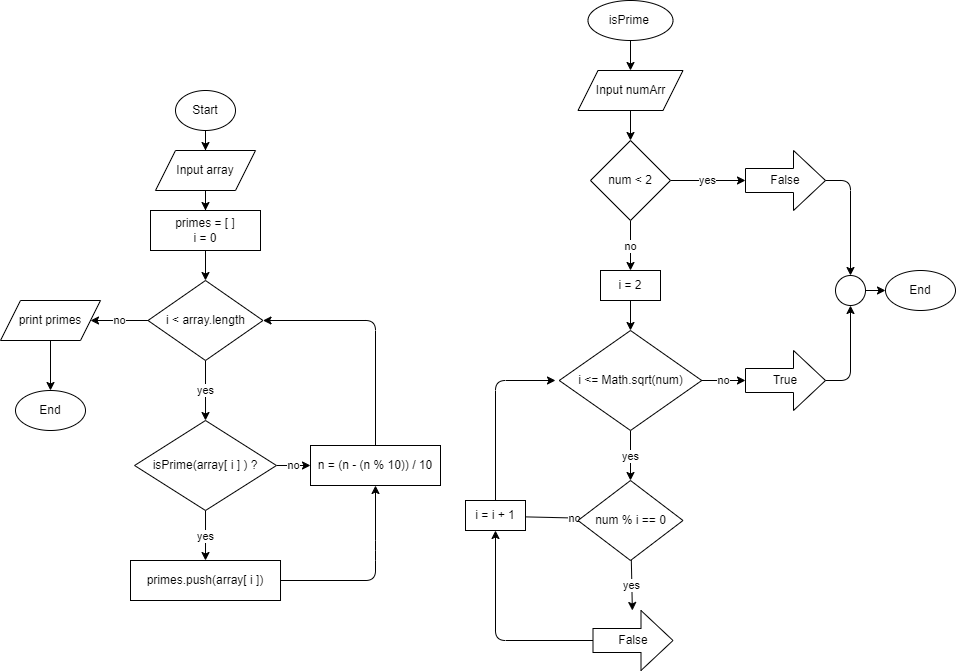

The diagram above was exported from draw.io. Its source (the exported page's mxGraphModel, read from the mxfile embedded in the PNG):
<mxGraphModel dx="1373" dy="816" grid="1" gridSize="10" guides="1" tooltips="1" connect="1" arrows="1" fold="1" page="0" pageScale="1" pageWidth="850" pageHeight="1100" math="0" shadow="0">
  <root>
    <mxCell id="0" />
    <mxCell id="1" parent="0" />
    <mxCell id="47" style="edgeStyle=none;html=1;exitX=0.5;exitY=1;exitDx=0;exitDy=0;entryX=0.5;entryY=0;entryDx=0;entryDy=0;" edge="1" parent="1" source="DPTNgw4OFq8EDRZzPiav-1" target="DPTNgw4OFq8EDRZzPiav-2">
      <mxGeometry relative="1" as="geometry" />
    </mxCell>
    <mxCell id="DPTNgw4OFq8EDRZzPiav-1" value="isPrime&amp;nbsp;" style="ellipse;whiteSpace=wrap;html=1;movable=1;resizable=1;rotatable=1;deletable=1;editable=1;connectable=1;container=0;" parent="1" vertex="1">
      <mxGeometry x="142.5" y="190" width="85" height="40" as="geometry" />
    </mxCell>
    <mxCell id="DPTNgw4OFq8EDRZzPiav-10" style="edgeStyle=orthogonalEdgeStyle;rounded=0;orthogonalLoop=1;jettySize=auto;html=1;entryX=0.5;entryY=0;entryDx=0;entryDy=0;movable=1;resizable=1;rotatable=1;deletable=1;editable=1;connectable=1;" parent="1" source="DPTNgw4OFq8EDRZzPiav-2" target="DPTNgw4OFq8EDRZzPiav-4" edge="1">
      <mxGeometry relative="1" as="geometry">
        <mxPoint x="185" y="260" as="targetPoint" />
      </mxGeometry>
    </mxCell>
    <mxCell id="DPTNgw4OFq8EDRZzPiav-2" value="Input numArr" style="shape=parallelogram;perimeter=parallelogramPerimeter;whiteSpace=wrap;html=1;fixedSize=1;movable=1;resizable=1;rotatable=1;deletable=1;editable=1;connectable=1;container=0;" parent="1" vertex="1">
      <mxGeometry x="132.5" y="260" width="105" height="40" as="geometry" />
    </mxCell>
    <mxCell id="49" value="no" style="edgeStyle=none;html=1;exitX=0.5;exitY=1;exitDx=0;exitDy=0;entryX=0.5;entryY=0;entryDx=0;entryDy=0;" edge="1" parent="1" source="DPTNgw4OFq8EDRZzPiav-4" target="50">
      <mxGeometry relative="1" as="geometry" />
    </mxCell>
    <mxCell id="61" value="yes" style="edgeStyle=none;html=1;" edge="1" parent="1" source="DPTNgw4OFq8EDRZzPiav-4" target="60">
      <mxGeometry relative="1" as="geometry" />
    </mxCell>
    <mxCell id="DPTNgw4OFq8EDRZzPiav-4" value="num &amp;lt; 2" style="rhombus;whiteSpace=wrap;html=1;movable=1;resizable=1;rotatable=1;deletable=1;editable=1;connectable=1;container=0;" parent="1" vertex="1">
      <mxGeometry x="145" y="330" width="80" height="80" as="geometry" />
    </mxCell>
    <mxCell id="DPTNgw4OFq8EDRZzPiav-7" value="End" style="ellipse;whiteSpace=wrap;html=1;movable=1;resizable=1;rotatable=1;deletable=1;editable=1;connectable=1;container=0;" parent="1" vertex="1">
      <mxGeometry x="440" y="460" width="70" height="40" as="geometry" />
    </mxCell>
    <mxCell id="53" value="yes" style="edgeStyle=none;html=1;" edge="1" parent="1" source="16" target="52">
      <mxGeometry relative="1" as="geometry" />
    </mxCell>
    <mxCell id="70" value="no" style="edgeStyle=none;html=1;exitX=1;exitY=0.5;exitDx=0;exitDy=0;" edge="1" parent="1" source="16" target="69">
      <mxGeometry relative="1" as="geometry" />
    </mxCell>
    <mxCell id="16" value="i &amp;lt;= Math.sqrt(num)" style="rhombus;whiteSpace=wrap;html=1;movable=1;resizable=1;rotatable=1;deletable=1;editable=1;connectable=1;container=0;" parent="1" vertex="1">
      <mxGeometry x="113.75" y="520" width="142.5" height="100" as="geometry" />
    </mxCell>
    <mxCell id="26" style="edgeStyle=orthogonalEdgeStyle;rounded=0;orthogonalLoop=1;jettySize=auto;html=1;entryX=0.5;entryY=0;entryDx=0;entryDy=0;movable=1;resizable=1;rotatable=1;deletable=1;editable=1;connectable=1;" parent="1" source="27" target="29" edge="1">
      <mxGeometry relative="1" as="geometry" />
    </mxCell>
    <mxCell id="27" value="Start" style="ellipse;whiteSpace=wrap;html=1;movable=1;resizable=1;rotatable=1;deletable=1;editable=1;connectable=1;container=0;" parent="1" vertex="1">
      <mxGeometry x="-270" y="280" width="60" height="40" as="geometry" />
    </mxCell>
    <mxCell id="28" style="edgeStyle=orthogonalEdgeStyle;rounded=0;orthogonalLoop=1;jettySize=auto;html=1;entryX=0.5;entryY=0;entryDx=0;entryDy=0;movable=1;resizable=1;rotatable=1;deletable=1;editable=1;connectable=1;" parent="1" source="29" target="31" edge="1">
      <mxGeometry relative="1" as="geometry" />
    </mxCell>
    <mxCell id="29" value="Input array" style="shape=parallelogram;perimeter=parallelogramPerimeter;whiteSpace=wrap;html=1;fixedSize=1;movable=1;resizable=1;rotatable=1;deletable=1;editable=1;connectable=1;container=0;" parent="1" vertex="1">
      <mxGeometry x="-290" y="340" width="100" height="40" as="geometry" />
    </mxCell>
    <mxCell id="30" style="edgeStyle=orthogonalEdgeStyle;rounded=0;orthogonalLoop=1;jettySize=auto;html=1;entryX=0.5;entryY=0;entryDx=0;entryDy=0;movable=1;resizable=1;rotatable=1;deletable=1;editable=1;connectable=1;" parent="1" source="31" target="35" edge="1">
      <mxGeometry relative="1" as="geometry" />
    </mxCell>
    <mxCell id="31" value="primes = [ ]&lt;br&gt;i = 0" style="rounded=0;whiteSpace=wrap;html=1;movable=1;resizable=1;rotatable=1;deletable=1;editable=1;connectable=1;container=0;" parent="1" vertex="1">
      <mxGeometry x="-295" y="400" width="110" height="40" as="geometry" />
    </mxCell>
    <mxCell id="32" value="no" style="edgeStyle=none;html=1;exitX=0;exitY=0.5;exitDx=0;exitDy=0;entryX=1;entryY=0.5;entryDx=0;entryDy=0;" parent="1" source="35" target="37" edge="1">
      <mxGeometry relative="1" as="geometry">
        <mxPoint x="-350.0000000000001" y="510" as="targetPoint" />
      </mxGeometry>
    </mxCell>
    <mxCell id="33" value="yes" style="edgeStyle=none;html=1;exitX=0.5;exitY=1;exitDx=0;exitDy=0;entryX=0.5;entryY=0;entryDx=0;entryDy=0;" parent="1" source="35" target="41" edge="1">
      <mxGeometry relative="1" as="geometry">
        <mxPoint x="-242" y="630" as="targetPoint" />
        <mxPoint x="-240" y="610" as="sourcePoint" />
      </mxGeometry>
    </mxCell>
    <mxCell id="35" value="i &amp;lt; array.length" style="rhombus;whiteSpace=wrap;html=1;movable=1;resizable=1;rotatable=1;deletable=1;editable=1;connectable=1;container=0;" parent="1" vertex="1">
      <mxGeometry x="-297.5" y="470" width="115" height="80" as="geometry" />
    </mxCell>
    <mxCell id="77" style="edgeStyle=none;html=1;exitX=0.5;exitY=1;exitDx=0;exitDy=0;entryX=0.5;entryY=0;entryDx=0;entryDy=0;" edge="1" parent="1" source="37" target="38">
      <mxGeometry relative="1" as="geometry" />
    </mxCell>
    <mxCell id="37" value="print primes" style="shape=parallelogram;perimeter=parallelogramPerimeter;whiteSpace=wrap;html=1;fixedSize=1;movable=1;resizable=1;rotatable=1;deletable=1;editable=1;connectable=1;container=0;" parent="1" vertex="1">
      <mxGeometry x="-445" y="490" width="100" height="40" as="geometry" />
    </mxCell>
    <mxCell id="38" value="End" style="ellipse;whiteSpace=wrap;html=1;movable=1;resizable=1;rotatable=1;deletable=1;editable=1;connectable=1;container=0;" parent="1" vertex="1">
      <mxGeometry x="-430" y="580" width="70" height="40" as="geometry" />
    </mxCell>
    <mxCell id="39" value="no" style="edgeStyle=none;html=1;exitX=1;exitY=0.5;exitDx=0;exitDy=0;entryX=0;entryY=0.5;entryDx=0;entryDy=0;" parent="1" source="41" target="45" edge="1">
      <mxGeometry relative="1" as="geometry" />
    </mxCell>
    <mxCell id="40" value="yes" style="edgeStyle=none;html=1;exitX=0.5;exitY=1;exitDx=0;exitDy=0;entryX=0.5;entryY=0;entryDx=0;entryDy=0;" parent="1" source="41" target="43" edge="1">
      <mxGeometry relative="1" as="geometry" />
    </mxCell>
    <mxCell id="41" value="isPrime(array[ i ] ) ?" style="rhombus;whiteSpace=wrap;html=1;movable=1;resizable=1;rotatable=1;deletable=1;editable=1;connectable=1;container=0;perimeterSpacing=0;" parent="1" vertex="1">
      <mxGeometry x="-310.93" y="610" width="141.88" height="90" as="geometry" />
    </mxCell>
    <mxCell id="42" style="edgeStyle=none;html=1;exitX=1;exitY=0.5;exitDx=0;exitDy=0;entryX=0.5;entryY=1;entryDx=0;entryDy=0;" parent="1" source="43" target="45" edge="1">
      <mxGeometry relative="1" as="geometry">
        <Array as="points">
          <mxPoint x="-70" y="770" />
          <mxPoint x="-70" y="740" />
        </Array>
      </mxGeometry>
    </mxCell>
    <mxCell id="43" value="primes.push(array[ i ])" style="rounded=0;whiteSpace=wrap;html=1;movable=1;resizable=1;rotatable=1;deletable=1;editable=1;connectable=1;container=0;" parent="1" vertex="1">
      <mxGeometry x="-315" y="750" width="150.01" height="40" as="geometry" />
    </mxCell>
    <mxCell id="44" style="edgeStyle=none;html=1;exitX=0.5;exitY=0;exitDx=0;exitDy=0;entryX=1;entryY=0.5;entryDx=0;entryDy=0;" parent="1" source="45" target="35" edge="1">
      <mxGeometry relative="1" as="geometry">
        <Array as="points">
          <mxPoint x="-70" y="510" />
        </Array>
      </mxGeometry>
    </mxCell>
    <mxCell id="45" value="n = (n - (n % 10)) / 10" style="rounded=0;whiteSpace=wrap;html=1;movable=1;resizable=1;rotatable=1;deletable=1;editable=1;connectable=1;container=0;" parent="1" vertex="1">
      <mxGeometry x="-135" y="635" width="130" height="40" as="geometry" />
    </mxCell>
    <mxCell id="51" style="edgeStyle=none;html=1;entryX=0.5;entryY=0;entryDx=0;entryDy=0;" edge="1" parent="1" source="50" target="16">
      <mxGeometry relative="1" as="geometry" />
    </mxCell>
    <mxCell id="50" value="i = 2" style="rounded=0;whiteSpace=wrap;html=1;movable=1;resizable=1;rotatable=1;deletable=1;editable=1;connectable=1;container=0;" vertex="1" parent="1">
      <mxGeometry x="155" y="460" width="60" height="30" as="geometry" />
    </mxCell>
    <mxCell id="58" value="yes" style="edgeStyle=none;html=1;" edge="1" parent="1" source="52" target="57">
      <mxGeometry relative="1" as="geometry" />
    </mxCell>
    <mxCell id="66" value="no" style="edgeStyle=none;html=1;exitX=1;exitY=0.5;exitDx=0;exitDy=0;entryX=0;entryY=0.5;entryDx=0;entryDy=0;" edge="1" parent="1" source="52" target="65">
      <mxGeometry relative="1" as="geometry" />
    </mxCell>
    <mxCell id="52" value="num % i == 0" style="rhombus;whiteSpace=wrap;html=1;" vertex="1" parent="1">
      <mxGeometry x="132.5" y="670" width="105" height="80" as="geometry" />
    </mxCell>
    <mxCell id="71" style="edgeStyle=none;html=1;entryX=0.5;entryY=1;entryDx=0;entryDy=0;" edge="1" parent="1" source="57" target="65">
      <mxGeometry relative="1" as="geometry">
        <Array as="points">
          <mxPoint x="50" y="830" />
        </Array>
      </mxGeometry>
    </mxCell>
    <mxCell id="57" value="False" style="shape=singleArrow;whiteSpace=wrap;html=1;arrowWidth=0.4;arrowSize=0.4;" vertex="1" parent="1">
      <mxGeometry x="147.5" y="800" width="80" height="60" as="geometry" />
    </mxCell>
    <mxCell id="75" style="edgeStyle=none;html=1;exitX=1;exitY=0.5;exitDx=0;exitDy=0;exitPerimeter=0;entryX=0.5;entryY=0;entryDx=0;entryDy=0;" edge="1" parent="1" source="60" target="72">
      <mxGeometry relative="1" as="geometry">
        <Array as="points">
          <mxPoint x="405" y="370" />
        </Array>
      </mxGeometry>
    </mxCell>
    <mxCell id="60" value="False" style="shape=singleArrow;whiteSpace=wrap;html=1;arrowWidth=0.4;arrowSize=0.4;" vertex="1" parent="1">
      <mxGeometry x="300" y="340" width="80" height="60" as="geometry" />
    </mxCell>
    <mxCell id="67" style="edgeStyle=none;html=1;" edge="1" parent="1" source="65">
      <mxGeometry relative="1" as="geometry">
        <mxPoint x="110" y="570" as="targetPoint" />
        <Array as="points">
          <mxPoint x="50" y="570" />
        </Array>
      </mxGeometry>
    </mxCell>
    <mxCell id="65" value="i = i + 1" style="rounded=0;whiteSpace=wrap;html=1;movable=1;resizable=1;rotatable=1;deletable=1;editable=1;connectable=1;container=0;" vertex="1" parent="1">
      <mxGeometry x="20" y="690" width="60" height="30" as="geometry" />
    </mxCell>
    <mxCell id="76" style="edgeStyle=none;html=1;exitX=1;exitY=0.5;exitDx=0;exitDy=0;exitPerimeter=0;entryX=0.5;entryY=1;entryDx=0;entryDy=0;" edge="1" parent="1" source="69" target="72">
      <mxGeometry relative="1" as="geometry">
        <Array as="points">
          <mxPoint x="405" y="570" />
        </Array>
      </mxGeometry>
    </mxCell>
    <mxCell id="69" value="True" style="shape=singleArrow;whiteSpace=wrap;html=1;arrowWidth=0.4;arrowSize=0.4;" vertex="1" parent="1">
      <mxGeometry x="300" y="540" width="80" height="60" as="geometry" />
    </mxCell>
    <mxCell id="74" style="edgeStyle=none;html=1;exitX=1;exitY=0.5;exitDx=0;exitDy=0;entryX=0;entryY=0.5;entryDx=0;entryDy=0;" edge="1" parent="1" source="72" target="DPTNgw4OFq8EDRZzPiav-7">
      <mxGeometry relative="1" as="geometry" />
    </mxCell>
    <mxCell id="72" value="" style="ellipse;whiteSpace=wrap;html=1;aspect=fixed;" vertex="1" parent="1">
      <mxGeometry x="390" y="465" width="30" height="30" as="geometry" />
    </mxCell>
  </root>
</mxGraphModel>